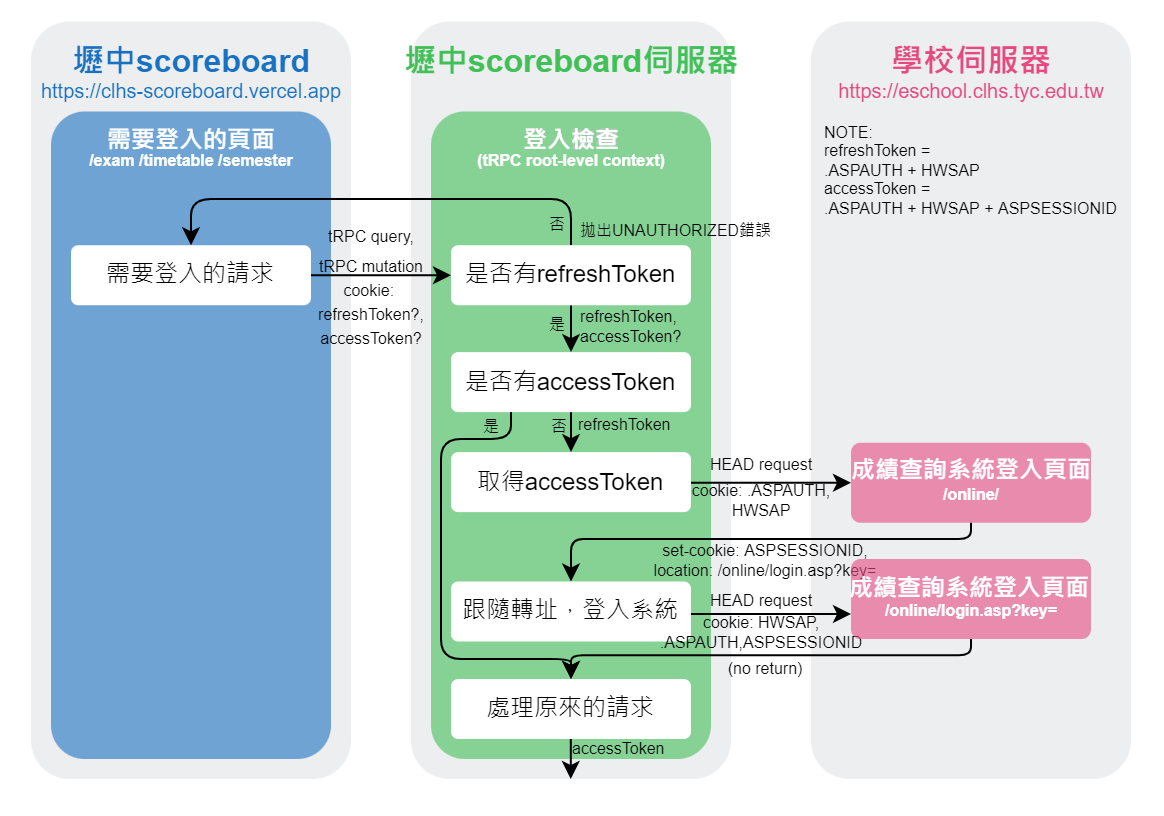

The diagram above was exported from draw.io. Its source (the exported page's mxGraphModel, read from the mxfile embedded in the PNG):
<mxGraphModel dx="788" dy="571" grid="1" gridSize="10" guides="1" tooltips="1" connect="1" arrows="1" fold="1" page="1" pageScale="2" pageWidth="827" pageHeight="1169" background="#FFFFFF" math="0" shadow="0">
  <root>
    <mxCell id="0" />
    <mxCell id="1" parent="0" />
    <mxCell id="83" value="" style="rounded=1;whiteSpace=wrap;html=1;fontColor=#000000;fillColor=#edeeef;strokeColor=none;arcSize=12;comic=0;backgroundOutline=0;shadow=0;sketch=0;" parent="1" vertex="1">
      <mxGeometry x="405" y="11.25" width="160" height="378.75" as="geometry" />
    </mxCell>
    <mxCell id="82" value="" style="rounded=1;whiteSpace=wrap;html=1;fontColor=#000000;fillColor=#edeeef;strokeColor=none;arcSize=12;comic=0;backgroundOutline=0;shadow=0;sketch=0;" parent="1" vertex="1">
      <mxGeometry x="15" y="11.25" width="160" height="378.75" as="geometry" />
    </mxCell>
    <mxCell id="147" value="" style="rounded=1;whiteSpace=wrap;html=1;fillColor=#1971C2;strokeColor=none;fontColor=#000000;arcSize=12;comic=0;backgroundOutline=0;shadow=0;sketch=0;glass=0;opacity=60;" parent="1" vertex="1">
      <mxGeometry x="25" y="56.25" width="140" height="323.75" as="geometry" />
    </mxCell>
    <mxCell id="81" value="" style="rounded=1;whiteSpace=wrap;html=1;fontColor=#000000;fillColor=#edeeef;strokeColor=none;arcSize=12;comic=0;backgroundOutline=0;shadow=0;sketch=0;" parent="1" vertex="1">
      <mxGeometry x="205" y="11.25" width="160" height="378.75" as="geometry" />
    </mxCell>
    <mxCell id="3" value="壢中scoreboard" style="text;html=1;align=center;verticalAlign=middle;resizable=0;points=[];autosize=1;strokeColor=none;fillColor=none;fontColor=#1971c2;fontStyle=1;fontSize=16;arcSize=12;comic=0;backgroundOutline=0;shadow=0;sketch=0;" parent="1" vertex="1">
      <mxGeometry x="30" y="21.25" width="130" height="20" as="geometry" />
    </mxCell>
    <mxCell id="5" value="壢中scoreboard伺服器" style="text;html=1;align=center;verticalAlign=middle;resizable=0;points=[];autosize=1;strokeColor=none;fillColor=none;fontColor=#40c057;fontStyle=1;fontSize=16;arcSize=12;comic=0;backgroundOutline=0;shadow=0;sketch=0;" parent="1" vertex="1">
      <mxGeometry x="195" y="21.25" width="180" height="20" as="geometry" />
    </mxCell>
    <mxCell id="7" value="學校伺服器" style="text;html=1;align=center;verticalAlign=middle;resizable=0;points=[];autosize=1;strokeColor=none;fillColor=none;fontColor=#e64980;fontStyle=1;fontSize=16;arcSize=12;comic=0;backgroundOutline=0;shadow=0;sketch=0;" parent="1" vertex="1">
      <mxGeometry x="435" y="21.25" width="100" height="20" as="geometry" />
    </mxCell>
    <mxCell id="9" value="" style="rounded=1;whiteSpace=wrap;html=1;fillColor=#40C057;strokeColor=none;fontColor=#000000;arcSize=12;comic=0;backgroundOutline=0;shadow=0;sketch=0;glass=0;opacity=60;" parent="1" vertex="1">
      <mxGeometry x="215" y="56.25" width="140" height="323.75" as="geometry" />
    </mxCell>
    <mxCell id="11" value="" style="endArrow=classic;html=1;exitX=1;exitY=0.5;exitDx=0;exitDy=0;entryX=0;entryY=0.5;entryDx=0;entryDy=0;fontColor=#000000;strokeColor=#000000;arcSize=12;comic=0;backgroundOutline=0;shadow=0;sketch=0;" parent="1" target="21" edge="1">
      <mxGeometry width="50" height="50" relative="1" as="geometry">
        <mxPoint x="155" y="138.12" as="sourcePoint" />
        <mxPoint x="215" y="78.12" as="targetPoint" />
      </mxGeometry>
    </mxCell>
    <mxCell id="12" value="&lt;font style=&quot;font-size: 8px&quot;&gt;cookie: &lt;br&gt;refreshToken?,&lt;br&gt;accessToken?&lt;br&gt;&lt;/font&gt;" style="text;html=1;align=center;verticalAlign=top;resizable=0;points=[];autosize=1;strokeColor=none;fillColor=none;fontSize=10;fontColor=#000000;arcSize=12;comic=0;backgroundOutline=0;shadow=0;sketch=0;" parent="1" vertex="1">
      <mxGeometry x="150" y="133.12" width="70" height="40" as="geometry" />
    </mxCell>
    <mxCell id="18" value="登入流程" style="text;html=1;align=center;verticalAlign=middle;resizable=0;points=[];autosize=1;strokeColor=none;fillColor=none;fontColor=#C1C2C5;fontStyle=1;arcSize=12;comic=0;backgroundOutline=0;shadow=0;sketch=0;" parent="1" vertex="1">
      <mxGeometry x="255" y="61.25" width="60" height="20" as="geometry" />
    </mxCell>
    <mxCell id="442" style="edgeStyle=none;html=1;exitX=0.5;exitY=1;exitDx=0;exitDy=0;fontSize=8;strokeColor=#000000;" edge="1" parent="1" source="21" target="441">
      <mxGeometry relative="1" as="geometry" />
    </mxCell>
    <mxCell id="448" style="edgeStyle=none;html=1;fontSize=8;fontColor=#000000;strokeColor=#000000;entryX=0.5;entryY=0;entryDx=0;entryDy=0;" edge="1" parent="1" source="21" target="206">
      <mxGeometry relative="1" as="geometry">
        <mxPoint x="132" y="104" as="targetPoint" />
        <Array as="points">
          <mxPoint x="285" y="100" />
          <mxPoint x="95" y="100" />
        </Array>
      </mxGeometry>
    </mxCell>
    <mxCell id="21" value="是否有refreshToken" style="rounded=1;whiteSpace=wrap;html=1;fontColor=#000000;fillColor=#FFFFFF;strokeColor=none;arcSize=12;comic=0;backgroundOutline=0;shadow=0;sketch=0;" parent="1" vertex="1">
      <mxGeometry x="225" y="123.12" width="120" height="30" as="geometry" />
    </mxCell>
    <mxCell id="23" value="&lt;font style=&quot;font-size: 8px ; line-height: 1&quot;&gt;tRPC query,&lt;br&gt;tRPC mutation&lt;/font&gt;" style="text;html=1;align=center;verticalAlign=middle;resizable=0;points=[];autosize=1;strokeColor=none;fillColor=none;fontColor=#000000;arcSize=12;comic=0;backgroundOutline=0;shadow=0;sketch=0;" parent="1" vertex="1">
      <mxGeometry x="150" y="110" width="70" height="30" as="geometry" />
    </mxCell>
    <mxCell id="28" style="edgeStyle=none;html=1;entryX=0;entryY=0.5;entryDx=0;entryDy=0;fontSize=10;fontColor=#000000;arcSize=12;comic=0;backgroundOutline=0;shadow=0;sketch=0;strokeColor=#000000;" parent="1" edge="1">
      <mxGeometry relative="1" as="geometry">
        <mxPoint x="425" y="241.87" as="targetPoint" />
        <mxPoint x="345" y="241.87000000000006" as="sourcePoint" />
      </mxGeometry>
    </mxCell>
    <mxCell id="35" value="&lt;span style=&quot;font-size: 8px&quot;&gt;HEAD request&lt;/span&gt;" style="text;html=1;align=center;verticalAlign=top;resizable=0;points=[];autosize=1;strokeColor=none;fillColor=none;fontSize=10;spacing=2;horizontal=1;fontColor=#000000;arcSize=12;comic=0;backgroundOutline=0;shadow=0;sketch=0;" parent="1" vertex="1">
      <mxGeometry x="345" y="220" width="70" height="20" as="geometry" />
    </mxCell>
    <mxCell id="84" value="登入檢查" style="text;html=1;align=center;verticalAlign=middle;resizable=0;points=[];autosize=1;strokeColor=none;fillColor=none;fontColor=#FFFFFF;fontStyle=1;arcSize=12;comic=0;backgroundOutline=0;shadow=0;sketch=0;" parent="1" vertex="1">
      <mxGeometry x="255" y="61.25" width="60" height="20" as="geometry" />
    </mxCell>
    <mxCell id="148" value="需要登入的頁面" style="text;html=1;align=center;verticalAlign=middle;resizable=0;points=[];autosize=1;strokeColor=none;fillColor=none;fontColor=#FFFFFF;fontStyle=1;arcSize=12;comic=0;backgroundOutline=0;shadow=0;sketch=0;" parent="1" vertex="1">
      <mxGeometry x="45" y="61.25" width="100" height="20" as="geometry" />
    </mxCell>
    <mxCell id="206" value="需要登入的請求" style="rounded=1;whiteSpace=wrap;html=1;fontColor=#000000;fillColor=#FFFFFF;strokeColor=none;arcSize=12;comic=0;backgroundOutline=0;shadow=0;sketch=0;" parent="1" vertex="1">
      <mxGeometry x="35" y="123.12" width="120" height="30" as="geometry" />
    </mxCell>
    <mxCell id="207" value="&lt;font color=&quot;#1971c2&quot; style=&quot;font-size: 10px&quot;&gt;https://clhs-scoreboard.vercel.app&lt;/font&gt;" style="text;html=1;align=center;verticalAlign=middle;resizable=0;points=[];autosize=1;strokeColor=none;fillColor=none;" parent="1" vertex="1">
      <mxGeometry x="10" y="36.25" width="170" height="20" as="geometry" />
    </mxCell>
    <mxCell id="210" value="&lt;font style=&quot;font-size: 10px&quot;&gt;&lt;font style=&quot;font-size: 10px&quot; color=&quot;#e64980&quot;&gt;https://&lt;/font&gt;&lt;font color=&quot;#e64980&quot; style=&quot;font-size: 10px&quot;&gt;eschool.clhs.tyc.edu.tw&lt;/font&gt;&lt;/font&gt;" style="text;html=1;align=center;verticalAlign=middle;resizable=0;points=[];autosize=1;strokeColor=none;fillColor=none;" parent="1" vertex="1">
      <mxGeometry x="410" y="36.25" width="150" height="20" as="geometry" />
    </mxCell>
    <mxCell id="213" value="&lt;span style=&quot;font-weight: 700&quot;&gt;/exam /timetable /semester&lt;/span&gt;" style="text;html=1;align=center;verticalAlign=middle;resizable=0;points=[];autosize=1;strokeColor=none;fillColor=none;fontSize=8;fontColor=#FFFFFF;" parent="1" vertex="1">
      <mxGeometry x="35" y="71.25" width="120" height="20" as="geometry" />
    </mxCell>
    <mxCell id="244" value="" style="rounded=1;whiteSpace=wrap;html=1;fontColor=#FFFFFF;fillColor=#E64980;strokeColor=none;arcSize=12;comic=0;backgroundOutline=0;shadow=0;sketch=0;opacity=60;fontStyle=1" parent="1" vertex="1">
      <mxGeometry x="425" y="221.87" width="120" height="40" as="geometry" />
    </mxCell>
    <mxCell id="245" value="&lt;span style=&quot;font-size: 12px ; font-weight: 700&quot;&gt;成績查詢系統&lt;/span&gt;&lt;span style=&quot;font-size: 12px ; font-weight: 700&quot;&gt;登入頁面&lt;br&gt;&lt;/span&gt;" style="text;html=1;align=center;verticalAlign=middle;resizable=0;points=[];autosize=1;strokeColor=none;fillColor=none;fontSize=10;fontColor=#FFFFFF;" parent="1" vertex="1">
      <mxGeometry x="415" y="225.62" width="140" height="20" as="geometry" />
    </mxCell>
    <mxCell id="246" value="&lt;b&gt;/online/&lt;/b&gt;" style="text;html=1;align=center;verticalAlign=middle;resizable=0;points=[];autosize=1;strokeColor=none;fillColor=none;fontSize=8;fontColor=#FFFFFF;" parent="1" vertex="1">
      <mxGeometry x="465" y="238.12" width="40" height="20" as="geometry" />
    </mxCell>
    <mxCell id="250" value="" style="endArrow=classic;html=1;fontColor=#000000;strokeColor=#000000;arcSize=12;comic=0;backgroundOutline=0;shadow=0;sketch=0;entryX=0.5;entryY=0;entryDx=0;entryDy=0;" parent="1" target="455" edge="1">
      <mxGeometry width="50" height="50" relative="1" as="geometry">
        <mxPoint x="485" y="261.87" as="sourcePoint" />
        <mxPoint x="345" y="291.86999999999995" as="targetPoint" />
        <Array as="points">
          <mxPoint x="485" y="270" />
          <mxPoint x="285" y="270" />
        </Array>
      </mxGeometry>
    </mxCell>
    <mxCell id="251" value="取得accessToken" style="rounded=1;whiteSpace=wrap;html=1;fontColor=#000000;fillColor=#FFFFFF;strokeColor=none;arcSize=12;comic=0;backgroundOutline=0;shadow=0;sketch=0;" parent="1" vertex="1">
      <mxGeometry x="225" y="226.56" width="120" height="30" as="geometry" />
    </mxCell>
    <mxCell id="273" style="edgeStyle=none;html=1;exitX=0.999;exitY=0.13;exitDx=0;exitDy=0;entryX=0;entryY=0.25;entryDx=0;entryDy=0;fontSize=8;fontColor=#000000;strokeColor=#000000;exitPerimeter=0;" parent="1" edge="1">
      <mxGeometry relative="1" as="geometry">
        <mxPoint x="364.8800000000001" y="331.44999999999993" as="sourcePoint" />
        <Array as="points">
          <mxPoint x="390" y="340" />
          <mxPoint x="390" y="250" />
        </Array>
      </mxGeometry>
    </mxCell>
    <mxCell id="440" value="&lt;b&gt;(tRPC root-level context)&lt;/b&gt;" style="text;html=1;align=center;verticalAlign=middle;resizable=0;points=[];autosize=1;strokeColor=none;fillColor=none;fontSize=8;fontColor=#FFFFFF;" parent="1" vertex="1">
      <mxGeometry x="230" y="71.25" width="110" height="20" as="geometry" />
    </mxCell>
    <mxCell id="452" style="edgeStyle=none;html=1;exitX=0.5;exitY=1;exitDx=0;exitDy=0;fontSize=8;fontColor=#000000;strokeColor=#000000;" edge="1" parent="1" source="441" target="251">
      <mxGeometry relative="1" as="geometry" />
    </mxCell>
    <mxCell id="457" style="edgeStyle=none;html=1;exitX=0.25;exitY=1;exitDx=0;exitDy=0;entryX=0.5;entryY=0;entryDx=0;entryDy=0;fontSize=8;fontColor=#000000;strokeColor=#000000;" edge="1" parent="1" source="441" target="456">
      <mxGeometry relative="1" as="geometry">
        <Array as="points">
          <mxPoint x="255" y="220" />
          <mxPoint x="220" y="220" />
          <mxPoint x="220" y="330" />
          <mxPoint x="285" y="330" />
        </Array>
      </mxGeometry>
    </mxCell>
    <mxCell id="441" value="是否有accessToken" style="rounded=1;whiteSpace=wrap;html=1;fontColor=#000000;fillColor=#FFFFFF;strokeColor=none;arcSize=12;comic=0;backgroundOutline=0;shadow=0;sketch=0;" vertex="1" parent="1">
      <mxGeometry x="225" y="176.56" width="120" height="30" as="geometry" />
    </mxCell>
    <mxCell id="443" value="&lt;div&gt;&lt;span style=&quot;font-size: 8px&quot;&gt;refreshToken,&lt;/span&gt;&lt;/div&gt;&lt;font style=&quot;font-size: 8px&quot;&gt;&lt;div&gt;&lt;span&gt;accessToken?&lt;/span&gt;&lt;/div&gt;&lt;/font&gt;" style="text;html=1;align=left;verticalAlign=top;resizable=0;points=[];autosize=1;strokeColor=none;fillColor=none;fontSize=10;fontColor=#000000;arcSize=12;comic=0;backgroundOutline=0;shadow=0;sketch=0;" vertex="1" parent="1">
      <mxGeometry x="288" y="145.56" width="70" height="30" as="geometry" />
    </mxCell>
    <mxCell id="444" value="&lt;font color=&quot;#000000&quot;&gt;是&lt;/font&gt;" style="text;html=1;align=center;verticalAlign=middle;resizable=0;points=[];autosize=1;strokeColor=none;fillColor=none;fontSize=8;" vertex="1" parent="1">
      <mxGeometry x="268" y="153.12" width="20" height="20" as="geometry" />
    </mxCell>
    <mxCell id="447" value="&lt;font color=&quot;#000000&quot;&gt;否&lt;/font&gt;" style="text;html=1;align=center;verticalAlign=middle;resizable=0;points=[];autosize=1;strokeColor=none;fillColor=none;fontSize=8;" vertex="1" parent="1">
      <mxGeometry x="268" y="103.12" width="20" height="20" as="geometry" />
    </mxCell>
    <mxCell id="450" value="&lt;div&gt;&lt;span style=&quot;font-size: 8px ; line-height: 0.8&quot;&gt;拋出UNAUTHORIZED錯誤&lt;/span&gt;&lt;/div&gt;" style="text;html=1;align=left;verticalAlign=top;resizable=0;points=[];autosize=1;strokeColor=none;fillColor=none;fontSize=10;fontColor=#000000;arcSize=12;comic=0;backgroundOutline=0;shadow=0;sketch=0;" vertex="1" parent="1">
      <mxGeometry x="288" y="103.12" width="110" height="20" as="geometry" />
    </mxCell>
    <mxCell id="451" value="&lt;font style=&quot;font-size: 8px&quot;&gt;&lt;br&gt;&lt;/font&gt;" style="text;html=1;align=center;verticalAlign=top;resizable=0;points=[];autosize=1;strokeColor=none;fillColor=none;fontSize=10;fontColor=#000000;arcSize=12;comic=0;backgroundOutline=0;shadow=0;sketch=0;" vertex="1" parent="1">
      <mxGeometry x="372" y="233.12" width="20" height="20" as="geometry" />
    </mxCell>
    <mxCell id="453" value="&lt;font color=&quot;#000000&quot;&gt;否&lt;/font&gt;" style="text;html=1;align=center;verticalAlign=middle;resizable=0;points=[];autosize=1;strokeColor=none;fillColor=none;fontSize=8;" vertex="1" parent="1">
      <mxGeometry x="269" y="204" width="20" height="20" as="geometry" />
    </mxCell>
    <mxCell id="454" value="&lt;div&gt;&lt;span style=&quot;font-size: 8px&quot;&gt;refreshToken&lt;/span&gt;&lt;/div&gt;" style="text;html=1;align=left;verticalAlign=top;resizable=0;points=[];autosize=1;strokeColor=none;fillColor=none;fontSize=10;fontColor=#000000;arcSize=12;comic=0;backgroundOutline=0;shadow=0;sketch=0;" vertex="1" parent="1">
      <mxGeometry x="287" y="200" width="60" height="20" as="geometry" />
    </mxCell>
    <mxCell id="455" value="跟隨轉址，登入系統" style="rounded=1;whiteSpace=wrap;html=1;fontColor=#000000;fillColor=#FFFFFF;strokeColor=none;arcSize=12;comic=0;backgroundOutline=0;shadow=0;sketch=0;" vertex="1" parent="1">
      <mxGeometry x="225" y="291.25" width="120" height="30" as="geometry" />
    </mxCell>
    <mxCell id="456" value="處理原來的請求" style="rounded=1;whiteSpace=wrap;html=1;fontColor=#000000;fillColor=#FFFFFF;strokeColor=none;arcSize=12;comic=0;backgroundOutline=0;shadow=0;sketch=0;" vertex="1" parent="1">
      <mxGeometry x="225" y="340" width="120" height="30" as="geometry" />
    </mxCell>
    <mxCell id="461" value="&lt;font color=&quot;#000000&quot;&gt;是&lt;/font&gt;" style="text;html=1;align=center;verticalAlign=middle;resizable=0;points=[];autosize=1;strokeColor=none;fillColor=none;fontSize=8;" vertex="1" parent="1">
      <mxGeometry x="235" y="204" width="20" height="20" as="geometry" />
    </mxCell>
    <mxCell id="463" value="&lt;div&gt;&lt;span style=&quot;font-size: 8px&quot;&gt;accessToken&lt;/span&gt;&lt;br&gt;&lt;/div&gt;" style="text;html=1;align=left;verticalAlign=top;resizable=0;points=[];autosize=1;strokeColor=none;fillColor=none;fontSize=10;fontColor=#000000;arcSize=12;comic=0;backgroundOutline=0;shadow=0;sketch=0;" vertex="1" parent="1">
      <mxGeometry x="284" y="362" width="60" height="20" as="geometry" />
    </mxCell>
    <mxCell id="465" style="edgeStyle=none;html=1;exitX=0.5;exitY=1;exitDx=0;exitDy=0;entryX=0.5;entryY=0;entryDx=0;entryDy=0;fontSize=8;fontColor=#000000;strokeColor=#000000;" edge="1" parent="1">
      <mxGeometry relative="1" as="geometry">
        <mxPoint x="284.9" y="370" as="sourcePoint" />
        <mxPoint x="284.9" y="390" as="targetPoint" />
      </mxGeometry>
    </mxCell>
    <mxCell id="470" value="set-cookie: ASPSESSIONID,&lt;br&gt;location: /online/login.asp?key=" style="text;html=1;align=center;verticalAlign=middle;resizable=0;points=[];autosize=1;strokeColor=none;fillColor=none;fontSize=8;fontColor=#000000;" vertex="1" parent="1">
      <mxGeometry x="317" y="266.25" width="130" height="30" as="geometry" />
    </mxCell>
    <mxCell id="471" value="&lt;span style=&quot;font-size: 8px&quot;&gt;HEAD request&lt;/span&gt;" style="text;html=1;align=center;verticalAlign=top;resizable=0;points=[];autosize=1;strokeColor=none;fillColor=none;fontSize=10;spacing=2;horizontal=1;fontColor=#000000;arcSize=12;comic=0;backgroundOutline=0;shadow=0;sketch=0;" vertex="1" parent="1">
      <mxGeometry x="345" y="287.5" width="70" height="20" as="geometry" />
    </mxCell>
    <mxCell id="472" value="&lt;font style=&quot;font-size: 8px ; line-height: 1&quot;&gt;&lt;br&gt;&lt;/font&gt;" style="text;html=1;align=center;verticalAlign=top;resizable=0;points=[];autosize=1;strokeColor=none;fillColor=none;fontSize=10;fontColor=#000000;arcSize=12;comic=0;backgroundOutline=0;shadow=0;sketch=0;" vertex="1" parent="1">
      <mxGeometry x="375" y="297.5" width="20" height="20" as="geometry" />
    </mxCell>
    <mxCell id="473" style="edgeStyle=none;html=1;entryX=0;entryY=0.5;entryDx=0;entryDy=0;fontSize=10;fontColor=#000000;arcSize=12;comic=0;backgroundOutline=0;shadow=0;sketch=0;strokeColor=#000000;" edge="1" parent="1">
      <mxGeometry relative="1" as="geometry">
        <mxPoint x="425" y="307.5" as="targetPoint" />
        <mxPoint x="345" y="307.50000000000006" as="sourcePoint" />
      </mxGeometry>
    </mxCell>
    <mxCell id="477" value="cookie: HWSAP,&lt;br&gt;.ASPAUTH,ASPSESSIONID" style="text;html=1;align=center;verticalAlign=middle;resizable=0;points=[];autosize=1;strokeColor=none;fillColor=none;fontSize=8;fontColor=#000000;" vertex="1" parent="1">
      <mxGeometry x="320" y="302" width="120" height="30" as="geometry" />
    </mxCell>
    <mxCell id="479" value="" style="endArrow=classic;html=1;fontColor=#000000;strokeColor=#000000;arcSize=12;comic=0;backgroundOutline=0;shadow=0;sketch=0;" edge="1" parent="1">
      <mxGeometry width="50" height="50" relative="1" as="geometry">
        <mxPoint x="485" y="320" as="sourcePoint" />
        <mxPoint x="285" y="340" as="targetPoint" />
        <Array as="points">
          <mxPoint x="485" y="328.13" />
          <mxPoint x="285" y="328.13" />
        </Array>
      </mxGeometry>
    </mxCell>
    <mxCell id="480" value="" style="group" vertex="1" connectable="0" parent="1">
      <mxGeometry x="414" y="280" width="140" height="40" as="geometry" />
    </mxCell>
    <mxCell id="467" value="" style="rounded=1;whiteSpace=wrap;html=1;fontColor=#FFFFFF;fillColor=#E64980;strokeColor=none;arcSize=12;comic=0;backgroundOutline=0;shadow=0;sketch=0;opacity=60;fontStyle=1" vertex="1" parent="480">
      <mxGeometry x="11" width="120" height="40" as="geometry" />
    </mxCell>
    <mxCell id="468" value="&lt;b&gt;/online/login.asp?key=&lt;/b&gt;" style="text;html=1;align=center;verticalAlign=middle;resizable=0;points=[];autosize=1;strokeColor=none;fillColor=none;fontSize=8;fontColor=#FFFFFF;" vertex="1" parent="480">
      <mxGeometry x="21" y="16.25" width="100" height="20" as="geometry" />
    </mxCell>
    <mxCell id="469" value="&lt;span style=&quot;font-size: 12px ; font-weight: 700&quot;&gt;成績查詢系統&lt;/span&gt;&lt;span style=&quot;font-size: 12px ; font-weight: 700&quot;&gt;登入頁面&lt;br&gt;&lt;/span&gt;" style="text;html=1;align=center;verticalAlign=middle;resizable=0;points=[];autosize=1;strokeColor=none;fillColor=none;fontSize=10;fontColor=#FFFFFF;" vertex="1" parent="480">
      <mxGeometry y="5" width="140" height="20" as="geometry" />
    </mxCell>
    <mxCell id="482" value="cookie: .ASPAUTH,&lt;br&gt;HWSAP" style="text;html=1;align=center;verticalAlign=middle;resizable=0;points=[];autosize=1;strokeColor=none;fillColor=none;fontSize=8;fontColor=#000000;" vertex="1" parent="1">
      <mxGeometry x="340" y="236.25" width="80" height="30" as="geometry" />
    </mxCell>
    <mxCell id="485" value="NOTE:&lt;br&gt;refreshToken = &lt;br&gt;.ASPAUTH + HWSAP&lt;br&gt;accessToken =&lt;br&gt;.ASPAUTH + HWSAP + ASPSESSIONID" style="text;html=1;align=left;verticalAlign=middle;resizable=0;points=[];autosize=1;strokeColor=none;fillColor=none;fontSize=8;fontColor=#000000;" vertex="1" parent="1">
      <mxGeometry x="410" y="56.25" width="160" height="60" as="geometry" />
    </mxCell>
    <mxCell id="488" value="(no return)" style="text;html=1;align=center;verticalAlign=middle;resizable=0;points=[];autosize=1;strokeColor=none;fillColor=none;fontSize=8;fontColor=#000000;" vertex="1" parent="1">
      <mxGeometry x="357" y="325" width="50" height="20" as="geometry" />
    </mxCell>
  </root>
</mxGraphModel>